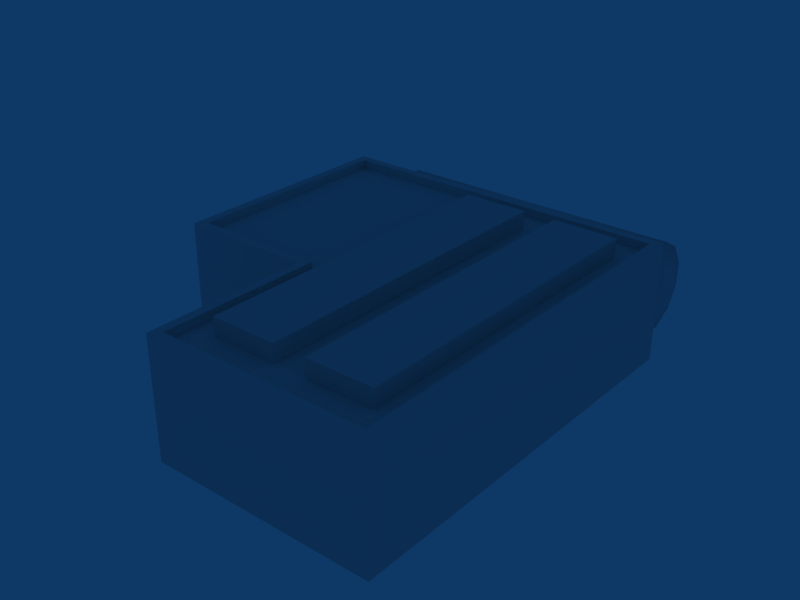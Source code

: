 # Source: ebbr_building_ref_069.blend  (saved by Blender 2.79.0; exported with 4.5.12 LTS)
import bpy
from mathutils import Matrix  # noqa: F401  (used for matrix-valued properties, if any)

bpy.ops.wm.read_factory_settings(use_empty=True)
scene = bpy.context.scene
scene.name = 'Scene'

# ---- collections
col_collection_1 = bpy.data.collections.new('Collection 1'); scene.collection.children.link(col_collection_1)

# ---- materials (node trees are filled in below, after node groups)
mat_material = bpy.data.materials.new('Material')
mat_material.alpha_threshold = 0.0
mat_material.roughness = 0.5

# ---- material node trees

# ---- world
world_world = bpy.data.worlds.new('World'); scene.world = world_world
world_world.color = (0.05656, 0.2208, 0.4)
world_world.use_sun_shadow = False
world_world.sun_shadow_jitter_overblur = 0.0
world_world.cycles.sampling_method = 'NONE'
world_world.cycles.sample_map_resolution = 256

# ---- meshes
me_cylinder = bpy.data.meshes.new('Cylinder')
me_cylinder.from_pydata([(1.131, 1.131, -5.12), (1.545, 0.4141, -5.12), (1.545, -0.4141, -5.12), (1.131, -1.131, -5.12), (0.4141, -1.545, -5.12), (-0.4141, -1.545, -5.12), (-1.131, -1.131, -5.12), (-1.545, -0.4141, -5.12), (-1.545, 0.4141, -5.12), (-1.131, 1.131, -5.12), (-0.4141, 1.545, -5.12), (0.4141, 1.545, -5.12), (1.131, 1.131, 5.12), (1.545, 0.4141, 5.12), (1.545, -0.4141, 5.12), (1.131, -1.131, 5.12), (0.4141, -1.545, 5.12), (-0.4141, -1.545, 5.12), (-1.131, -1.131, 5.12), (-1.545, -0.4141, 5.12), (-1.545, 0.4141, 5.12), (-1.131, 1.131, 5.12), (-0.4141, 1.545, 5.12), (0.4141, 1.545, 5.12), (2.929e-07, -1.568e-07, -5.632), (-1.994e-07, 3.356e-07, 5.632)], [], [(24, 0, 1), (25, 13, 12), (24, 1, 2), (25, 14, 13), (24, 2, 3), (25, 15, 14), (24, 3, 4), (25, 16, 15), (24, 4, 5), (25, 17, 16), (24, 5, 6), (25, 18, 17), (24, 6, 7), (25, 19, 18), (24, 7, 8), (25, 20, 19), (24, 8, 9), (25, 21, 20), (24, 9, 10), (25, 22, 21), (24, 10, 11), (25, 23, 22), (11, 0, 24), (25, 12, 23), (0, 12, 13, 1), (1, 13, 14, 2), (2, 14, 15, 3), (3, 15, 16, 4), (4, 16, 17, 5), (5, 17, 18, 6), (6, 18, 19, 7), (7, 19, 20, 8), (8, 20, 21, 9), (9, 21, 22, 10), (10, 22, 23, 11), (12, 0, 11, 23)])
me_cylinder.polygons.foreach_set('use_smooth', [True] * 36)
_uv = me_cylinder.uv_layers.new(name='UVTex')
_uv.uv.foreach_set('vector', [0.03125, 0.03125, 0.2188, 0.03125, 0.2188, 0.2188, 0.03125, 0.03125, 0.2188, 0.03125, 0.2188, 0.2188, 0.03125, 0.03125, 0.2188, 0.03125, 0.2188, 0.2188, 0.03125, 0.03125, 0.2188, 0.03125, 0.2188, 0.2188, 0.03125, 0.03125, 0.2188, 0.03125, 0.2188, 0.2188, 0.03125, 0.03125, 0.2188, 0.03125, 0.2188, 0.2188, 0.03125, 0.03125, 0.2188, 0.03125, 0.2188, 0.2188, 0.03125, 0.03125, 0.2188, 0.03125, 0.2188, 0.2188, 0.03125, 0.03125, 0.2188, 0.03125, 0.2188, 0.2188, 0.03125, 0.03125, 0.2188, 0.03125, 0.2188, 0.2188, 0.03125, 0.03125, 0.2188, 0.03125, 0.2188, 0.2188, 0.03125, 0.03125, 0.2188, 0.03125, 0.2188, 0.2188, 0.03125, 0.03125, 0.2188, 0.03125, 0.2188, 0.2188, 0.03125, 0.03125, 0.2188, 0.03125, 0.2188, 0.2188, 0.03125, 0.03125, 0.2188, 0.03125, 0.2188, 0.2188, 0.03125, 0.03125, 0.2188, 0.03125, 0.2188, 0.2188, 0.03125, 0.03125, 0.2188, 0.03125, 0.2188, 0.2188, 0.03125, 0.03125, 0.2188, 0.03125, 0.2188, 0.2188, 0.03125, 0.03125, 0.2188, 0.03125, 0.2188, 0.2188, 0.03125, 0.03125, 0.2188, 0.03125, 0.2188, 0.2188, 0.03125, 0.03125, 0.2188, 0.03125, 0.2188, 0.2188, 0.03125, 0.03125, 0.2188, 0.03125, 0.2188, 0.2188, 0.03125, 0.03125, 0.2188, 0.03125, 0.2188, 0.2188, 0.03125, 0.03125, 0.2188, 0.03125, 0.2188, 0.2188, 0.03125, 0.03125, 0.2188, 0.03125, 0.2188, 0.2188, 0.03125, 0.2188, 0.03125, 0.03125, 0.2188, 0.03125, 0.2188, 0.2188, 0.03125, 0.2188, 0.03125, 0.03125, 0.2188, 0.03125, 0.2188, 0.2188, 0.03125, 0.2188, 0.03125, 0.03125, 0.2188, 0.03125, 0.2188, 0.2188, 0.03125, 0.2188, 0.03125, 0.03125, 0.2188, 0.03125, 0.2188, 0.2188, 0.03125, 0.2188, 0.03125, 0.03125, 0.2188, 0.03125, 0.2188, 0.2188, 0.03125, 0.2188, 0.03125, 0.03125, 0.2188, 0.03125, 0.2188, 0.2188, 0.03125, 0.2188, 0.03125, 0.03125, 0.2188, 0.03125, 0.2188, 0.2188, 0.03125, 0.2188, 0.03125, 0.03125, 0.2188, 0.03125, 0.2188, 0.2188, 0.03125, 0.2188, 0.03125, 0.03125, 0.2188, 0.03125, 0.2188, 0.2188, 0.03125, 0.2188, 0.03125, 0.03125, 0.2188, 0.03125, 0.2188, 0.2188, 0.03125, 0.2188, 0.03125, 0.03125, 0.2188, 0.03125, 0.2188, 0.2188, 0.03125, 0.2188])
me_cylinder.materials.append(mat_material)
me_cylinder.use_remesh_preserve_volume = False
me_cylinder.use_remesh_preserve_attributes = False
me_cylinder.use_mirror_vertex_groups = False
me_cylinder.update()
me_cube_002 = bpy.data.meshes.new('Cube.002')
me_cube_002.from_pydata([(4.378, -5.49, -0.3), (4.378, 5.49, -0.3), (2.177, 5.49, -0.3), (2.177, -5.49, -0.3), (4.378, -5.49, 0.3), (4.378, 5.49, 0.3), (2.177, 5.49, 0.3), (2.177, -5.49, 0.3), (1.1, -5.49, -0.3), (1.1, 5.49, -0.3), (-1.1, 5.49, -0.3), (-1.1, -5.49, -0.3), (1.1, -5.49, 0.3), (1.1, 5.49, 0.3), (-1.1, 5.49, 0.3), (-1.1, -5.49, 0.3)], [], [(4, 5, 6, 7), (0, 1, 5, 4), (1, 2, 6, 5), (2, 3, 7, 6), (3, 0, 4, 7), (12, 13, 14, 15), (8, 9, 13, 12), (9, 10, 14, 13), (10, 11, 15, 14), (12, 15, 11, 8)])
_uv = me_cube_002.uv_layers.new(name='UVTex')
_uv.uv.foreach_set('vector', [0.2812, 0.03125, 0.2812, 0.2188, 0.4688, 0.2188, 0.4688, 0.03125, 0.2812, 0.03125, 0.2812, 0.2188, 0.4688, 0.2188, 0.4688, 0.03125, 0.2812, 0.03125, 0.2812, 0.2188, 0.4688, 0.2188, 0.4688, 0.03125, 0.2812, 0.03125, 0.2812, 0.2188, 0.4688, 0.2188, 0.4688, 0.03125, 0.4688, 0.2188, 0.4688, 0.03125, 0.2812, 0.03125, 0.2812, 0.2188, 0.2812, 0.03125, 0.2812, 0.2188, 0.4688, 0.2188, 0.4688, 0.03125, 0.2812, 0.03125, 0.2812, 0.2188, 0.4688, 0.2188, 0.4688, 0.03125, 0.2812, 0.03125, 0.2812, 0.2188, 0.4688, 0.2188, 0.4688, 0.03125, 0.2812, 0.03125, 0.2812, 0.2188, 0.4688, 0.2188, 0.4688, 0.03125, 0.2812, 0.03125, 0.2812, 0.2188, 0.4688, 0.2188, 0.4688, 0.03125])
me_cube_002.materials.append(mat_material)
me_cube_002.use_remesh_preserve_volume = False
me_cube_002.use_remesh_preserve_attributes = False
me_cube_002.use_mirror_vertex_groups = False
me_cube_002.update()
me_cube_001 = bpy.data.meshes.new('Cube.001')
me_cube_001.from_pydata([(6.0, 3.0, -6.75), (6.0, -1.0, -6.75), (-6.0, -1.0, -6.75), (-6.0, 3.0, -6.75), (6.0, 3.0, 6.75), (6.0, -1.0, 6.75), (-1.194, -1.0, -6.75), (-1.194, 3.0, -6.75), (-1.499, -1.0, 6.75), (-1.499, 3.0, 6.75), (6.0, -1.0, 0.9423), (6.0, 3.0, 0.9423), (-6.0, -1.0, 1.253), (-6.0, 3.0, 1.253), (-1.499, 3.0, 1.253), (-1.499, -1.0, 1.253), (-5.7, 3.0, 0.9423), (-1.194, 3.0, 0.9423), (-1.194, 3.0, 6.441), (-5.7, 3.0, -6.456), (5.703, 3.0, 6.441), (5.703, 3.0, 0.9423), (5.703, 3.0, -6.456), (-1.194, 3.0, -6.456), (5.703, 2.7, -6.456), (-1.194, 2.7, -6.456), (-5.7, 2.7, -6.456), (5.703, 2.7, 6.441), (-1.194, 2.7, 6.441), (5.703, 2.7, 0.9423), (-5.7, 2.7, 0.9423), (-1.194, 2.7, 0.9423)], [], [(7, 0, 1, 6), (6, 2, 3, 7), (4, 9, 8, 5), (0, 11, 10, 1), (11, 4, 5, 10), (2, 12, 13, 3), (9, 14, 15, 8), (14, 13, 12, 15), (13, 14, 17, 16), (14, 9, 18, 17), (3, 13, 16, 19), (4, 11, 21, 20), (11, 0, 22, 21), (9, 4, 20, 18), (7, 3, 19, 23), (0, 7, 23, 22), (22, 23, 25, 24), (23, 19, 26, 25), (18, 20, 27, 28), (21, 22, 24, 29), (20, 21, 29, 27), (19, 16, 30, 26), (17, 18, 28, 31), (16, 17, 31, 30), (29, 24, 25, 31), (31, 28, 27, 29), (26, 30, 31, 25)])
_uv = me_cube_001.uv_layers.new(name='UVTex')
_uv.uv.foreach_set('vector', [0.03125, 0.7812, 0.2188, 0.7812, 0.2188, 0.9688, 0.03125, 0.9688, 0.03125, 0.7812, 0.2188, 0.7812, 0.2188, 0.9688, 0.03125, 0.9688, 0.03125, 0.7812, 0.2188, 0.7812, 0.2188, 0.9688, 0.03125, 0.9688, 0.03125, 0.7812, 0.2188, 0.7812, 0.2188, 0.9688, 0.03125, 0.9688, 0.03125, 0.7812, 0.2188, 0.7812, 0.2188, 0.9688, 0.03125, 0.9688, 0.03125, 0.7812, 0.2188, 0.7812, 0.2188, 0.9688, 0.03125, 0.9688, 0.03125, 0.7812, 0.2188, 0.7812, 0.2188, 0.9688, 0.03125, 0.9688, 0.03125, 0.7812, 0.2188, 0.7812, 0.2188, 0.9688, 0.03125, 0.9688, 0.03125, 0.7812, 0.2188, 0.7812, 0.2188, 0.9688, 0.03125, 0.9688, 0.03125, 0.7812, 0.2188, 0.7812, 0.2188, 0.9688, 0.03125, 0.9688, 0.03125, 0.7812, 0.2188, 0.7812, 0.2188, 0.9688, 0.03125, 0.9688, 0.03125, 0.7812, 0.2188, 0.7812, 0.2188, 0.9688, 0.03125, 0.9688, 0.03125, 0.7812, 0.2188, 0.7812, 0.2188, 0.9688, 0.03125, 0.9688, 0.03125, 0.7812, 0.2188, 0.7812, 0.2188, 0.9688, 0.03125, 0.9688, 0.03125, 0.7812, 0.2188, 0.7812, 0.2188, 0.9688, 0.03125, 0.9688, 0.03125, 0.7812, 0.2188, 0.7812, 0.2188, 0.9688, 0.03125, 0.9688, 0.03125, 0.7812, 0.2188, 0.7812, 0.2188, 0.9688, 0.03125, 0.9688, 0.03125, 0.7812, 0.2188, 0.7812, 0.2188, 0.9688, 0.03125, 0.9688, 0.03125, 0.7812, 0.2188, 0.7812, 0.2188, 0.9688, 0.03125, 0.9688, 0.03125, 0.7812, 0.2188, 0.7812, 0.2188, 0.9688, 0.03125, 0.9688, 0.03125, 0.7812, 0.2188, 0.7812, 0.2188, 0.9688, 0.03125, 0.9688, 0.03125, 0.7812, 0.2188, 0.7812, 0.2188, 0.9688, 0.03125, 0.9688, 0.03125, 0.7812, 0.2188, 0.7812, 0.2188, 0.9688, 0.03125, 0.9688, 0.03125, 0.7812, 0.2188, 0.7812, 0.2188, 0.9688, 0.03125, 0.9688, 0.5312, 0.2812, 0.7188, 0.2812, 0.7188, 0.4688, 0.5312, 0.4688, 0.5312, 0.2812, 0.7188, 0.2812, 0.7188, 0.4688, 0.5312, 0.4688, 0.5312, 0.2812, 0.7188, 0.2812, 0.7188, 0.4688, 0.5312, 0.4688])
me_cube_001.materials.append(mat_material)
me_cube_001.use_remesh_preserve_volume = False
me_cube_001.use_remesh_preserve_attributes = False
me_cube_001.use_mirror_vertex_groups = False
me_cube_001.update()

# ---- objects
ob_cylinder = bpy.data.objects.new('Cylinder', me_cylinder)
ob_cube_001 = bpy.data.objects.new('Cube.001', me_cube_002)
ob_cube = bpy.data.objects.new('Cube', me_cube_001)

# ---- transforms, parenting, visibility, modifiers, constraints
ob_cylinder.location = (0.0, 8.401, 1.545)
ob_cylinder.rotation_euler = (1.571, -0.0, 1.571)
ob_cylinder.lock_rotations_4d = False
ob_cylinder.empty_display_type = 'ARROWS'
ob_cylinder.lineart.crease_threshold = 0.0
ob_cube_001.location = (0.6795, 0.08263, 4.0)
ob_cube_001.lock_rotations_4d = False
ob_cube_001.empty_display_type = 'ARROWS'
ob_cube_001.lineart.crease_threshold = 0.0
ob_cube.location = (0.0, 0.0, 1.0)
ob_cube.rotation_euler = (1.571, -0.0, -0.0)
ob_cube.lock_rotations_4d = False
ob_cube.empty_display_type = 'ARROWS'
ob_cube.lineart.crease_threshold = 0.0

# ---- collection membership
col_collection_1.objects.link(ob_cylinder)
col_collection_1.objects.link(ob_cube_001)
col_collection_1.objects.link(ob_cube)

# ---- scene / render settings (as saved in the file)
scene.frame_start = 1; scene.frame_end = 250; scene.frame_set(1)
scene.render.engine = 'BLENDER_EEVEE_NEXT'
scene.render.image_settings.file_format = 'JPEG'
scene.render.image_settings.color_mode = 'RGB'
scene.render.image_settings.compression = 90
scene.render.resolution_x = 800
scene.render.resolution_y = 600
scene.render.pixel_aspect_x = 100.0
scene.render.pixel_aspect_y = 100.0
scene.render.fps = 25
scene.render.dither_intensity = 0.0
scene.render.use_compositing = False
scene.render.use_sequencer = False
scene.render.bake_margin = 2
scene.render.bake_bias = 0.0
scene.render.use_stamp_time = False
scene.render.use_stamp_date = False
scene.render.use_stamp_frame = False
scene.render.use_stamp_camera = False
scene.render.use_stamp_scene = False
scene.render.use_stamp_filename = False
scene.render.use_stamp_render_time = False
scene.render.stamp_font_size = 0
scene.cycles.use_denoising = False
scene.cycles.samples = 10
scene.cycles.sampling_pattern = 'TABULATED_SOBOL'
scene.cycles.light_sampling_threshold = 0.0
scene.cycles.use_adaptive_sampling = False
scene.cycles.use_light_tree = False
scene.cycles.blur_glossy = 0.0
scene.cycles.volume_bounces = 1
scene.cycles.pixel_filter_type = 'GAUSSIAN'
scene.cycles.sample_clamp_indirect = 0.0
scene.view_settings.view_transform = 'Raw'
bpy.context.view_layer.update()

# ---- added for rendering (the .blend has no active camera): camera
cam_auto = bpy.data.cameras.new('AutoCamera')
cam_auto.lens = 50.0
cam_auto.sensor_width = 36.0
cam_auto.clip_end = 1000.0
ob_auto_camera = bpy.data.objects.new('AutoCamera', cam_auto)
scene.collection.objects.link(ob_auto_camera)
ob_auto_camera.location = (19.4348, -21.7237, 17.6978)
ob_auto_camera.rotation_euler = (1.09748, -7.21219e-08, 0.694738)
scene.camera = ob_auto_camera
bpy.context.view_layer.update()
